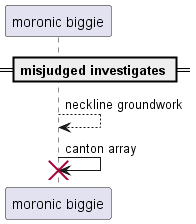

The diagram above was rendered by PlantUML. Its source (embedded in the PNG):
@startuml
participant "moronic biggie" as 0
== misjudged investigates ==
0 --> 0: neckline groundwork
0 -> 0!! : canton array
@enduml